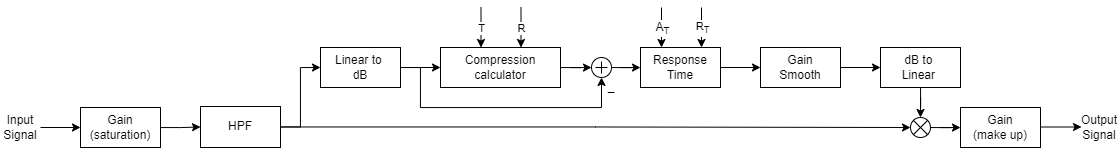

The diagram above was exported from draw.io. Its source (the exported page's mxGraphModel, read from the mxfile embedded in the PNG):
<mxGraphModel dx="1149" dy="615" grid="1" gridSize="10" guides="1" tooltips="1" connect="1" arrows="1" fold="1" page="1" pageScale="1" pageWidth="827" pageHeight="1169" math="0" shadow="0">
  <root>
    <mxCell id="0" />
    <mxCell id="1" parent="0" />
    <mxCell id="Kk8RvF3g2GpDcXpoTHQr-8" value="" style="edgeStyle=orthogonalEdgeStyle;rounded=0;orthogonalLoop=1;jettySize=auto;html=1;" edge="1" parent="1" source="EN6IP3YEklmt4JNFcCfn-1" target="Kk8RvF3g2GpDcXpoTHQr-1">
      <mxGeometry relative="1" as="geometry" />
    </mxCell>
    <mxCell id="EN6IP3YEklmt4JNFcCfn-1" value="Input&lt;div&gt;Signal&lt;/div&gt;" style="text;html=1;align=center;verticalAlign=middle;whiteSpace=wrap;rounded=0;" parent="1" vertex="1">
      <mxGeometry y="260" width="40" height="40" as="geometry" />
    </mxCell>
    <mxCell id="EN6IP3YEklmt4JNFcCfn-3" value="Output&lt;div&gt;Signal&lt;/div&gt;" style="text;html=1;align=center;verticalAlign=middle;whiteSpace=wrap;rounded=0;" parent="1" vertex="1">
      <mxGeometry x="1079" y="265" width="40" height="30" as="geometry" />
    </mxCell>
    <mxCell id="Kk8RvF3g2GpDcXpoTHQr-14" value="" style="edgeStyle=orthogonalEdgeStyle;rounded=0;orthogonalLoop=1;jettySize=auto;html=1;" edge="1" parent="1" source="EN6IP3YEklmt4JNFcCfn-4" target="EN6IP3YEklmt4JNFcCfn-8">
      <mxGeometry relative="1" as="geometry" />
    </mxCell>
    <mxCell id="EN6IP3YEklmt4JNFcCfn-4" value="Linear to&amp;nbsp;&lt;div&gt;dB&lt;/div&gt;" style="rounded=0;whiteSpace=wrap;html=1;" parent="1" vertex="1">
      <mxGeometry x="320" y="200" width="80" height="40" as="geometry" />
    </mxCell>
    <mxCell id="EN6IP3YEklmt4JNFcCfn-39" value="" style="edgeStyle=orthogonalEdgeStyle;rounded=0;orthogonalLoop=1;jettySize=auto;html=1;" parent="1" source="EN6IP3YEklmt4JNFcCfn-7" target="EN6IP3YEklmt4JNFcCfn-29" edge="1">
      <mxGeometry relative="1" as="geometry" />
    </mxCell>
    <mxCell id="EN6IP3YEklmt4JNFcCfn-7" value="Response&lt;div&gt;Time&lt;/div&gt;" style="rounded=0;whiteSpace=wrap;html=1;" parent="1" vertex="1">
      <mxGeometry x="640" y="200" width="80" height="40" as="geometry" />
    </mxCell>
    <mxCell id="EN6IP3YEklmt4JNFcCfn-35" value="" style="edgeStyle=orthogonalEdgeStyle;rounded=0;orthogonalLoop=1;jettySize=auto;html=1;" parent="1" source="EN6IP3YEklmt4JNFcCfn-8" target="EN6IP3YEklmt4JNFcCfn-23" edge="1">
      <mxGeometry relative="1" as="geometry" />
    </mxCell>
    <mxCell id="EN6IP3YEklmt4JNFcCfn-8" value="Compression calculator" style="rounded=0;whiteSpace=wrap;html=1;" parent="1" vertex="1">
      <mxGeometry x="440" y="200" width="120" height="40" as="geometry" />
    </mxCell>
    <mxCell id="EN6IP3YEklmt4JNFcCfn-15" value="" style="endArrow=classic;html=1;rounded=0;" parent="1" edge="1">
      <mxGeometry relative="1" as="geometry">
        <mxPoint x="480.5" y="160" as="sourcePoint" />
        <mxPoint x="480.5" y="200" as="targetPoint" />
      </mxGeometry>
    </mxCell>
    <mxCell id="EN6IP3YEklmt4JNFcCfn-16" value="T" style="edgeLabel;resizable=0;html=1;;align=center;verticalAlign=middle;" parent="EN6IP3YEklmt4JNFcCfn-15" connectable="0" vertex="1">
      <mxGeometry relative="1" as="geometry" />
    </mxCell>
    <mxCell id="EN6IP3YEklmt4JNFcCfn-17" value="" style="endArrow=classic;html=1;rounded=0;" parent="1" edge="1">
      <mxGeometry relative="1" as="geometry">
        <mxPoint x="520.5" y="160" as="sourcePoint" />
        <mxPoint x="520.5" y="200" as="targetPoint" />
      </mxGeometry>
    </mxCell>
    <mxCell id="EN6IP3YEklmt4JNFcCfn-18" value="R" style="edgeLabel;resizable=0;html=1;;align=center;verticalAlign=middle;" parent="EN6IP3YEklmt4JNFcCfn-17" connectable="0" vertex="1">
      <mxGeometry relative="1" as="geometry" />
    </mxCell>
    <mxCell id="EN6IP3YEklmt4JNFcCfn-38" value="" style="edgeStyle=orthogonalEdgeStyle;rounded=0;orthogonalLoop=1;jettySize=auto;html=1;" parent="1" source="EN6IP3YEklmt4JNFcCfn-23" target="EN6IP3YEklmt4JNFcCfn-7" edge="1">
      <mxGeometry relative="1" as="geometry" />
    </mxCell>
    <mxCell id="EN6IP3YEklmt4JNFcCfn-23" value="" style="verticalLabelPosition=bottom;shadow=0;dashed=0;align=center;html=1;verticalAlign=top;shape=mxgraph.electrical.abstract.summation_point;" parent="1" vertex="1">
      <mxGeometry x="591" y="210" width="20" height="20" as="geometry" />
    </mxCell>
    <mxCell id="EN6IP3YEklmt4JNFcCfn-24" value="" style="endArrow=classic;html=1;rounded=0;" parent="1" edge="1">
      <mxGeometry relative="1" as="geometry">
        <mxPoint x="661" y="160" as="sourcePoint" />
        <mxPoint x="661" y="200" as="targetPoint" />
      </mxGeometry>
    </mxCell>
    <mxCell id="EN6IP3YEklmt4JNFcCfn-25" value="&lt;font style=&quot;font-size: 12px;&quot;&gt;A&lt;font style=&quot;&quot;&gt;&lt;sub&gt;T&lt;/sub&gt;&lt;/font&gt;&lt;/font&gt;" style="edgeLabel;resizable=0;html=1;;align=center;verticalAlign=middle;" parent="EN6IP3YEklmt4JNFcCfn-24" connectable="0" vertex="1">
      <mxGeometry relative="1" as="geometry" />
    </mxCell>
    <mxCell id="EN6IP3YEklmt4JNFcCfn-26" value="" style="endArrow=classic;html=1;rounded=0;" parent="1" edge="1">
      <mxGeometry relative="1" as="geometry">
        <mxPoint x="701" y="160" as="sourcePoint" />
        <mxPoint x="701" y="200" as="targetPoint" />
      </mxGeometry>
    </mxCell>
    <mxCell id="EN6IP3YEklmt4JNFcCfn-27" value="R&lt;sub&gt;T&lt;/sub&gt;" style="edgeLabel;resizable=0;html=1;;align=center;verticalAlign=middle;" parent="EN6IP3YEklmt4JNFcCfn-26" connectable="0" vertex="1">
      <mxGeometry relative="1" as="geometry">
        <mxPoint as="offset" />
      </mxGeometry>
    </mxCell>
    <mxCell id="EN6IP3YEklmt4JNFcCfn-40" value="" style="edgeStyle=orthogonalEdgeStyle;rounded=0;orthogonalLoop=1;jettySize=auto;html=1;" parent="1" source="EN6IP3YEklmt4JNFcCfn-29" target="EN6IP3YEklmt4JNFcCfn-30" edge="1">
      <mxGeometry relative="1" as="geometry" />
    </mxCell>
    <mxCell id="EN6IP3YEklmt4JNFcCfn-29" value="Gain&lt;div&gt;Smooth&lt;/div&gt;" style="rounded=0;whiteSpace=wrap;html=1;" parent="1" vertex="1">
      <mxGeometry x="760" y="200" width="80" height="40" as="geometry" />
    </mxCell>
    <mxCell id="EN6IP3YEklmt4JNFcCfn-45" value="" style="edgeStyle=orthogonalEdgeStyle;rounded=0;orthogonalLoop=1;jettySize=auto;html=1;" parent="1" source="EN6IP3YEklmt4JNFcCfn-30" target="EN6IP3YEklmt4JNFcCfn-44" edge="1">
      <mxGeometry relative="1" as="geometry" />
    </mxCell>
    <mxCell id="EN6IP3YEklmt4JNFcCfn-30" value="&lt;div&gt;dB&amp;nbsp;&lt;span style=&quot;background-color: initial;&quot;&gt;to&lt;/span&gt;&lt;span style=&quot;background-color: initial;&quot;&gt;&amp;nbsp;&lt;/span&gt;&lt;/div&gt;&lt;div&gt;&lt;span style=&quot;background-color: initial;&quot;&gt;Linear&amp;nbsp;&lt;/span&gt;&lt;/div&gt;" style="rounded=0;whiteSpace=wrap;html=1;" parent="1" vertex="1">
      <mxGeometry x="880" y="200" width="80" height="40" as="geometry" />
    </mxCell>
    <mxCell id="EN6IP3YEklmt4JNFcCfn-31" value="_" style="text;html=1;align=center;verticalAlign=middle;whiteSpace=wrap;rounded=0;" parent="1" vertex="1">
      <mxGeometry x="601" y="230" width="20" height="20" as="geometry" />
    </mxCell>
    <mxCell id="Kk8RvF3g2GpDcXpoTHQr-5" value="" style="edgeStyle=orthogonalEdgeStyle;rounded=0;orthogonalLoop=1;jettySize=auto;html=1;" edge="1" parent="1" source="EN6IP3YEklmt4JNFcCfn-44" target="Kk8RvF3g2GpDcXpoTHQr-2">
      <mxGeometry relative="1" as="geometry" />
    </mxCell>
    <mxCell id="EN6IP3YEklmt4JNFcCfn-44" value="" style="shape=sumEllipse;perimeter=ellipsePerimeter;whiteSpace=wrap;html=1;backgroundOutline=1;" parent="1" vertex="1">
      <mxGeometry x="910" y="270" width="20" height="20" as="geometry" />
    </mxCell>
    <mxCell id="Kk8RvF3g2GpDcXpoTHQr-9" value="" style="edgeStyle=orthogonalEdgeStyle;rounded=0;orthogonalLoop=1;jettySize=auto;html=1;" edge="1" parent="1" source="Kk8RvF3g2GpDcXpoTHQr-1" target="Kk8RvF3g2GpDcXpoTHQr-4">
      <mxGeometry relative="1" as="geometry" />
    </mxCell>
    <mxCell id="Kk8RvF3g2GpDcXpoTHQr-1" value="Gain&lt;div&gt;(saturation)&lt;/div&gt;" style="rounded=0;whiteSpace=wrap;html=1;" vertex="1" parent="1">
      <mxGeometry x="80" y="260" width="80" height="40" as="geometry" />
    </mxCell>
    <mxCell id="Kk8RvF3g2GpDcXpoTHQr-13" value="" style="edgeStyle=orthogonalEdgeStyle;rounded=0;orthogonalLoop=1;jettySize=auto;html=1;" edge="1" parent="1" source="Kk8RvF3g2GpDcXpoTHQr-2">
      <mxGeometry relative="1" as="geometry">
        <mxPoint x="1081" y="279.5" as="targetPoint" />
      </mxGeometry>
    </mxCell>
    <mxCell id="Kk8RvF3g2GpDcXpoTHQr-2" value="Gain&lt;div&gt;(make up)&lt;/div&gt;" style="rounded=0;whiteSpace=wrap;html=1;" vertex="1" parent="1">
      <mxGeometry x="960" y="260" width="80" height="40" as="geometry" />
    </mxCell>
    <mxCell id="Kk8RvF3g2GpDcXpoTHQr-11" style="edgeStyle=orthogonalEdgeStyle;rounded=0;orthogonalLoop=1;jettySize=auto;html=1;entryX=0;entryY=0.5;entryDx=0;entryDy=0;" edge="1" parent="1" source="Kk8RvF3g2GpDcXpoTHQr-4" target="EN6IP3YEklmt4JNFcCfn-4">
      <mxGeometry relative="1" as="geometry" />
    </mxCell>
    <mxCell id="Kk8RvF3g2GpDcXpoTHQr-12" style="edgeStyle=orthogonalEdgeStyle;rounded=0;orthogonalLoop=1;jettySize=auto;html=1;entryX=0;entryY=0.5;entryDx=0;entryDy=0;" edge="1" parent="1" source="Kk8RvF3g2GpDcXpoTHQr-4" target="EN6IP3YEklmt4JNFcCfn-44">
      <mxGeometry relative="1" as="geometry" />
    </mxCell>
    <mxCell id="Kk8RvF3g2GpDcXpoTHQr-4" value="HPF" style="rounded=0;whiteSpace=wrap;html=1;" vertex="1" parent="1">
      <mxGeometry x="200" y="259" width="80" height="41" as="geometry" />
    </mxCell>
    <mxCell id="Kk8RvF3g2GpDcXpoTHQr-15" style="edgeStyle=orthogonalEdgeStyle;rounded=0;orthogonalLoop=1;jettySize=auto;html=1;entryX=0.5;entryY=1;entryDx=0;entryDy=0;entryPerimeter=0;exitX=1;exitY=0.5;exitDx=0;exitDy=0;" edge="1" parent="1" source="EN6IP3YEklmt4JNFcCfn-4" target="EN6IP3YEklmt4JNFcCfn-23">
      <mxGeometry relative="1" as="geometry">
        <mxPoint x="410" y="260" as="sourcePoint" />
        <Array as="points">
          <mxPoint x="420" y="220" />
          <mxPoint x="420" y="260" />
          <mxPoint x="601" y="260" />
        </Array>
      </mxGeometry>
    </mxCell>
  </root>
</mxGraphModel>